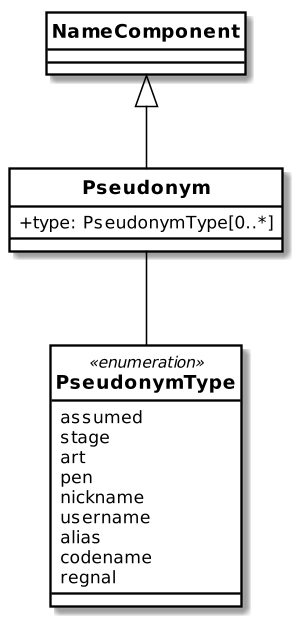

The diagram above was rendered by PlantUML. Its source (embedded in the PNG):
@startuml


skinparam Dpi 150
skinparam Monochrome false
skinparam LineType ortho
hide circle
skinparam Default {
  TextAlignment center
  FontName Helvetica
}
skinparam Class {
  AttributeIconSize 0
  BackgroundColor White
  ArrowColor Black
  BorderColor Black
  FontStyle bold
  StereotypeFontSize 10
}
skinparam Rectangle {
  BackgroundColor White
  ArrowColor Black
  BorderColor Black
  FontStyle bold
  FontSize 11
  StereotypeFontSize 10
}
skinparam Object {
  BackgroundColor White
  ArrowColor Black
  BorderColor Black
  FontStyle bold
  FontSize 11
  StereotypeFontSize 10
}

skinparam Entity {
  StereotypeFontSize 10
}



class NameComponent {
}

class Pseudonym {
  +type: PseudonymType[0..*]
}

NameComponent <|-- Pseudonym
Pseudonym       -- PseudonymType

enum PseudonymType <<enumeration>> {
  assumed
  stage
  art
  pen
  nickname
  username
  alias
  codename
  regnal
}

@enduml